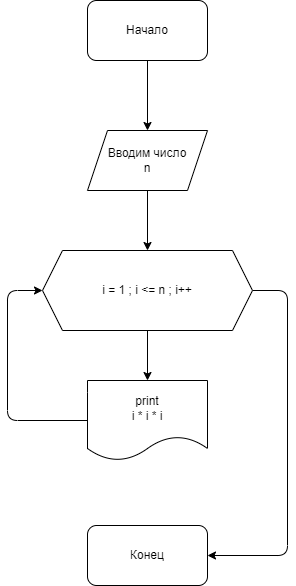

The diagram above was exported from draw.io. Its source (the exported page's mxGraphModel, read from the mxfile embedded in the PNG):
<mxGraphModel dx="1159" dy="561" grid="1" gridSize="10" guides="1" tooltips="1" connect="1" arrows="1" fold="1" page="1" pageScale="1" pageWidth="827" pageHeight="1169" math="0" shadow="0">
  <root>
    <mxCell id="0" />
    <mxCell id="1" parent="0" />
    <mxCell id="10" value="" style="edgeStyle=none;html=1;" edge="1" parent="1" source="2" target="4">
      <mxGeometry relative="1" as="geometry" />
    </mxCell>
    <mxCell id="2" value="Начало" style="rounded=1;whiteSpace=wrap;html=1;" vertex="1" parent="1">
      <mxGeometry x="190" y="30" width="120" height="60" as="geometry" />
    </mxCell>
    <mxCell id="9" value="" style="edgeStyle=none;html=1;" edge="1" parent="1" source="4" target="5">
      <mxGeometry relative="1" as="geometry" />
    </mxCell>
    <mxCell id="4" value="Вводим число&lt;br&gt;n" style="shape=parallelogram;perimeter=parallelogramPerimeter;whiteSpace=wrap;html=1;fixedSize=1;" vertex="1" parent="1">
      <mxGeometry x="190" y="160" width="120" height="60" as="geometry" />
    </mxCell>
    <mxCell id="8" value="" style="edgeStyle=none;html=1;" edge="1" parent="1" source="5" target="6">
      <mxGeometry relative="1" as="geometry" />
    </mxCell>
    <mxCell id="12" style="edgeStyle=none;html=1;exitX=1;exitY=0.5;exitDx=0;exitDy=0;entryX=1;entryY=0.5;entryDx=0;entryDy=0;" edge="1" parent="1" source="5" target="7">
      <mxGeometry relative="1" as="geometry">
        <Array as="points">
          <mxPoint x="390" y="320" />
          <mxPoint x="390" y="585" />
        </Array>
      </mxGeometry>
    </mxCell>
    <mxCell id="5" value="i = 1 ; i &amp;lt;= n ; i++" style="shape=hexagon;perimeter=hexagonPerimeter2;whiteSpace=wrap;html=1;fixedSize=1;" vertex="1" parent="1">
      <mxGeometry x="145" y="280" width="210" height="80" as="geometry" />
    </mxCell>
    <mxCell id="11" style="edgeStyle=none;html=1;exitX=0;exitY=0.5;exitDx=0;exitDy=0;entryX=0;entryY=0.5;entryDx=0;entryDy=0;" edge="1" parent="1" source="6" target="5">
      <mxGeometry relative="1" as="geometry">
        <Array as="points">
          <mxPoint x="110" y="450" />
          <mxPoint x="110" y="320" />
        </Array>
      </mxGeometry>
    </mxCell>
    <mxCell id="6" value="print&lt;br&gt;i * i * i" style="shape=document;whiteSpace=wrap;html=1;boundedLbl=1;" vertex="1" parent="1">
      <mxGeometry x="190" y="410" width="120" height="80" as="geometry" />
    </mxCell>
    <mxCell id="7" value="Конец" style="rounded=1;whiteSpace=wrap;html=1;" vertex="1" parent="1">
      <mxGeometry x="190" y="555" width="120" height="60" as="geometry" />
    </mxCell>
  </root>
</mxGraphModel>